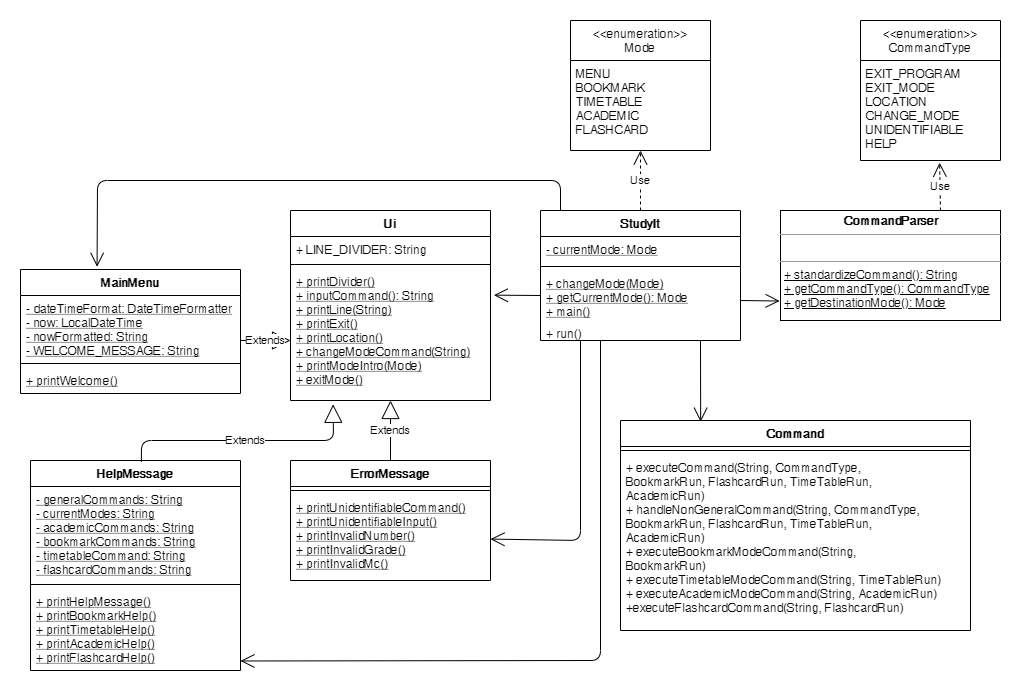

The diagram above was exported from draw.io. Its source (the exported page's mxGraphModel, read from the mxfile embedded in the PNG):
<mxGraphModel dx="1422" dy="794" grid="1" gridSize="10" guides="1" tooltips="1" connect="1" arrows="1" fold="1" page="1" pageScale="1" pageWidth="1169" pageHeight="827" math="0" shadow="0">
  <root>
    <mxCell id="WIyWlLk6GJQsqaUBKTNV-0" />
    <mxCell id="WIyWlLk6GJQsqaUBKTNV-1" parent="WIyWlLk6GJQsqaUBKTNV-0" />
    <mxCell id="vDb7pzsn8GeqNXSUZEi4-12" value="&lt;p style=&quot;margin: 0px ; margin-top: 4px ; text-align: center&quot;&gt;&lt;b&gt;CommandParser&lt;/b&gt;&lt;/p&gt;&lt;hr size=&quot;1&quot;&gt;&lt;p style=&quot;margin: 0px ; margin-left: 4px&quot;&gt;&lt;br&gt;&lt;/p&gt;&lt;hr size=&quot;1&quot;&gt;&lt;p style=&quot;margin: 0px ; margin-left: 4px&quot;&gt;&lt;u&gt;+ standardizeCommand(): String&lt;/u&gt;&lt;/p&gt;&lt;p style=&quot;margin: 0px ; margin-left: 4px&quot;&gt;&lt;u&gt;+ getCommandType(): CommandType&lt;/u&gt;&lt;/p&gt;&lt;p style=&quot;margin: 0px ; margin-left: 4px&quot;&gt;&lt;u&gt;+ getDestinationMode(): Mode&lt;/u&gt;&lt;/p&gt;" style="verticalAlign=top;align=left;overflow=fill;fontSize=12;fontFamily=Helvetica;html=1;" parent="WIyWlLk6GJQsqaUBKTNV-1" vertex="1">
      <mxGeometry x="760" y="230" width="220" height="110" as="geometry" />
    </mxCell>
    <mxCell id="vDb7pzsn8GeqNXSUZEi4-24" value="Extends" style="endArrow=block;endSize=16;endFill=0;html=1;exitX=0.5;exitY=0;exitDx=0;exitDy=0;" parent="WIyWlLk6GJQsqaUBKTNV-1" source="vDb7pzsn8GeqNXSUZEi4-19" target="vDb7pzsn8GeqNXSUZEi4-18" edge="1">
      <mxGeometry width="160" relative="1" as="geometry">
        <mxPoint x="500" y="370" as="sourcePoint" />
        <mxPoint x="660" y="370" as="targetPoint" />
      </mxGeometry>
    </mxCell>
    <mxCell id="vDb7pzsn8GeqNXSUZEi4-25" value="HelpMessage" style="swimlane;fontStyle=1;align=center;verticalAlign=top;childLayout=stackLayout;horizontal=1;startSize=26;horizontalStack=0;resizeParent=1;resizeParentMax=0;resizeLast=0;collapsible=1;marginBottom=0;" parent="WIyWlLk6GJQsqaUBKTNV-1" vertex="1">
      <mxGeometry x="10" y="480" width="210" height="210" as="geometry" />
    </mxCell>
    <mxCell id="vDb7pzsn8GeqNXSUZEi4-26" value="- generalCommands: String&#10;- currentModes: String&#10;- academicCommands: String&#10;- bookmarkCommands: String&#10;- timetableCommand: String&#10;- flashcardCommands: String" style="text;strokeColor=none;fillColor=none;align=left;verticalAlign=top;spacingLeft=4;spacingRight=4;overflow=hidden;rotatable=0;points=[[0,0.5],[1,0.5]];portConstraint=eastwest;fontStyle=4" parent="vDb7pzsn8GeqNXSUZEi4-25" vertex="1">
      <mxGeometry y="26" width="210" height="94" as="geometry" />
    </mxCell>
    <mxCell id="vDb7pzsn8GeqNXSUZEi4-27" value="" style="line;strokeWidth=1;fillColor=none;align=left;verticalAlign=middle;spacingTop=-1;spacingLeft=3;spacingRight=3;rotatable=0;labelPosition=right;points=[];portConstraint=eastwest;" parent="vDb7pzsn8GeqNXSUZEi4-25" vertex="1">
      <mxGeometry y="120" width="210" height="8" as="geometry" />
    </mxCell>
    <mxCell id="vDb7pzsn8GeqNXSUZEi4-28" value="+ printHelpMessage()&#10;+ printBookmarkHelp()&#10;+ printTimetableHelp()&#10;+ printAcademicHelp()&#10;+ printFlashcardHelp()" style="text;strokeColor=none;fillColor=none;align=left;verticalAlign=top;spacingLeft=4;spacingRight=4;overflow=hidden;rotatable=0;points=[[0,0.5],[1,0.5]];portConstraint=eastwest;fontStyle=4" parent="vDb7pzsn8GeqNXSUZEi4-25" vertex="1">
      <mxGeometry y="128" width="210" height="82" as="geometry" />
    </mxCell>
    <mxCell id="vDb7pzsn8GeqNXSUZEi4-29" value="Extends" style="endArrow=block;endSize=16;endFill=0;html=1;exitX=0.528;exitY=0.006;exitDx=0;exitDy=0;exitPerimeter=0;entryX=0.213;entryY=1.029;entryDx=0;entryDy=0;entryPerimeter=0;" parent="WIyWlLk6GJQsqaUBKTNV-1" source="vDb7pzsn8GeqNXSUZEi4-25" target="vDb7pzsn8GeqNXSUZEi4-18" edge="1">
      <mxGeometry width="160" relative="1" as="geometry">
        <mxPoint x="120" y="450" as="sourcePoint" />
        <mxPoint x="280" y="450" as="targetPoint" />
        <Array as="points">
          <mxPoint x="121" y="460" />
          <mxPoint x="313" y="460" />
        </Array>
      </mxGeometry>
    </mxCell>
    <mxCell id="vDb7pzsn8GeqNXSUZEi4-30" value="MainMenu" style="swimlane;fontStyle=1;align=center;verticalAlign=top;childLayout=stackLayout;horizontal=1;startSize=26;horizontalStack=0;resizeParent=1;resizeParentMax=0;resizeLast=0;collapsible=1;marginBottom=0;" parent="WIyWlLk6GJQsqaUBKTNV-1" vertex="1">
      <mxGeometry y="289" width="220" height="124" as="geometry" />
    </mxCell>
    <mxCell id="vDb7pzsn8GeqNXSUZEi4-31" value="- dateTimeFormat: DateTimeFormatter&#10;- now: LocalDateTime&#10;- nowFormatted: String&#10;- WELCOME_MESSAGE: String" style="text;strokeColor=none;fillColor=none;align=left;verticalAlign=top;spacingLeft=4;spacingRight=4;overflow=hidden;rotatable=0;points=[[0,0.5],[1,0.5]];portConstraint=eastwest;fontStyle=4" parent="vDb7pzsn8GeqNXSUZEi4-30" vertex="1">
      <mxGeometry y="26" width="220" height="64" as="geometry" />
    </mxCell>
    <mxCell id="vDb7pzsn8GeqNXSUZEi4-32" value="" style="line;strokeWidth=1;fillColor=none;align=left;verticalAlign=middle;spacingTop=-1;spacingLeft=3;spacingRight=3;rotatable=0;labelPosition=right;points=[];portConstraint=eastwest;" parent="vDb7pzsn8GeqNXSUZEi4-30" vertex="1">
      <mxGeometry y="90" width="220" height="8" as="geometry" />
    </mxCell>
    <mxCell id="vDb7pzsn8GeqNXSUZEi4-33" value="+ printWelcome()" style="text;strokeColor=none;fillColor=none;align=left;verticalAlign=top;spacingLeft=4;spacingRight=4;overflow=hidden;rotatable=0;points=[[0,0.5],[1,0.5]];portConstraint=eastwest;fontStyle=4" parent="vDb7pzsn8GeqNXSUZEi4-30" vertex="1">
      <mxGeometry y="98" width="220" height="26" as="geometry" />
    </mxCell>
    <mxCell id="vDb7pzsn8GeqNXSUZEi4-15" value="Ui" style="swimlane;fontStyle=1;align=center;verticalAlign=top;childLayout=stackLayout;horizontal=1;startSize=26;horizontalStack=0;resizeParent=1;resizeParentMax=0;resizeLast=0;collapsible=1;marginBottom=0;" parent="WIyWlLk6GJQsqaUBKTNV-1" vertex="1">
      <mxGeometry x="270" y="230" width="200" height="190" as="geometry" />
    </mxCell>
    <mxCell id="vDb7pzsn8GeqNXSUZEi4-16" value="+ LINE_DIVIDER: String" style="text;strokeColor=none;fillColor=none;align=left;verticalAlign=top;spacingLeft=4;spacingRight=4;overflow=hidden;rotatable=0;points=[[0,0.5],[1,0.5]];portConstraint=eastwest;" parent="vDb7pzsn8GeqNXSUZEi4-15" vertex="1">
      <mxGeometry y="26" width="200" height="24" as="geometry" />
    </mxCell>
    <mxCell id="vDb7pzsn8GeqNXSUZEi4-17" value="" style="line;strokeWidth=1;fillColor=none;align=left;verticalAlign=middle;spacingTop=-1;spacingLeft=3;spacingRight=3;rotatable=0;labelPosition=right;points=[];portConstraint=eastwest;" parent="vDb7pzsn8GeqNXSUZEi4-15" vertex="1">
      <mxGeometry y="50" width="200" height="8" as="geometry" />
    </mxCell>
    <mxCell id="vDb7pzsn8GeqNXSUZEi4-18" value="+ printDivider()&#10;+ inputCommand(): String&#10;+ printLine(String)&#10;+ printExit()&#10;+ printLocation()&#10;+ changeModeCommand(String)&#10;+ printModeIntro(Mode)&#10;+ exitMode()" style="text;strokeColor=none;fillColor=none;align=left;verticalAlign=top;spacingLeft=4;spacingRight=4;overflow=hidden;rotatable=0;points=[[0,0.5],[1,0.5]];portConstraint=eastwest;fontStyle=4" parent="vDb7pzsn8GeqNXSUZEi4-15" vertex="1">
      <mxGeometry y="58" width="200" height="132" as="geometry" />
    </mxCell>
    <mxCell id="vDb7pzsn8GeqNXSUZEi4-0" value="StudyIt" style="swimlane;fontStyle=1;align=center;verticalAlign=top;childLayout=stackLayout;horizontal=1;startSize=26;horizontalStack=0;resizeParent=1;resizeParentMax=0;resizeLast=0;collapsible=1;marginBottom=0;" parent="WIyWlLk6GJQsqaUBKTNV-1" vertex="1">
      <mxGeometry x="520" y="230" width="200" height="130" as="geometry" />
    </mxCell>
    <mxCell id="vDb7pzsn8GeqNXSUZEi4-45" value="Use" style="endArrow=open;endSize=12;dashed=1;html=1;" parent="vDb7pzsn8GeqNXSUZEi4-0" target="vDb7pzsn8GeqNXSUZEi4-7" edge="1">
      <mxGeometry width="160" relative="1" as="geometry">
        <mxPoint x="100" as="sourcePoint" />
        <mxPoint x="260" as="targetPoint" />
      </mxGeometry>
    </mxCell>
    <mxCell id="vDb7pzsn8GeqNXSUZEi4-48" value="" style="endArrow=open;endFill=1;endSize=12;html=1;entryX=0.348;entryY=-0.022;entryDx=0;entryDy=0;entryPerimeter=0;" parent="vDb7pzsn8GeqNXSUZEi4-0" target="vDb7pzsn8GeqNXSUZEi4-30" edge="1">
      <mxGeometry width="160" relative="1" as="geometry">
        <mxPoint x="20" as="sourcePoint" />
        <mxPoint x="180" as="targetPoint" />
        <Array as="points">
          <mxPoint x="20" y="-30" />
          <mxPoint x="-443" y="-30" />
        </Array>
      </mxGeometry>
    </mxCell>
    <mxCell id="vDb7pzsn8GeqNXSUZEi4-1" value="- currentMode: Mode" style="text;strokeColor=none;fillColor=none;align=left;verticalAlign=top;spacingLeft=4;spacingRight=4;overflow=hidden;rotatable=0;points=[[0,0.5],[1,0.5]];portConstraint=eastwest;fontStyle=4" parent="vDb7pzsn8GeqNXSUZEi4-0" vertex="1">
      <mxGeometry y="26" width="200" height="26" as="geometry" />
    </mxCell>
    <mxCell id="vDb7pzsn8GeqNXSUZEi4-2" value="" style="line;strokeWidth=1;fillColor=none;align=left;verticalAlign=middle;spacingTop=-1;spacingLeft=3;spacingRight=3;rotatable=0;labelPosition=right;points=[];portConstraint=eastwest;" parent="vDb7pzsn8GeqNXSUZEi4-0" vertex="1">
      <mxGeometry y="52" width="200" height="8" as="geometry" />
    </mxCell>
    <mxCell id="vDb7pzsn8GeqNXSUZEi4-3" value="+ changeMode(Mode)&#10;+ getCurrentMode(): Mode&#10;+ main()" style="text;strokeColor=none;fillColor=none;align=left;verticalAlign=top;spacingLeft=4;spacingRight=4;overflow=hidden;rotatable=0;points=[[0,0.5],[1,0.5]];portConstraint=eastwest;fontStyle=4" parent="vDb7pzsn8GeqNXSUZEi4-0" vertex="1">
      <mxGeometry y="60" width="200" height="50" as="geometry" />
    </mxCell>
    <mxCell id="vDb7pzsn8GeqNXSUZEi4-11" value="+ run()" style="text;strokeColor=none;fillColor=none;align=left;verticalAlign=top;spacingLeft=4;spacingRight=4;overflow=hidden;rotatable=0;points=[[0,0.5],[1,0.5]];portConstraint=eastwest;fontStyle=0" parent="vDb7pzsn8GeqNXSUZEi4-0" vertex="1">
      <mxGeometry y="110" width="200" height="20" as="geometry" />
    </mxCell>
    <mxCell id="vDb7pzsn8GeqNXSUZEi4-19" value="ErrorMessage" style="swimlane;fontStyle=1;align=center;verticalAlign=top;childLayout=stackLayout;horizontal=1;startSize=26;horizontalStack=0;resizeParent=1;resizeParentMax=0;resizeLast=0;collapsible=1;marginBottom=0;" parent="WIyWlLk6GJQsqaUBKTNV-1" vertex="1">
      <mxGeometry x="270" y="480" width="200" height="120" as="geometry" />
    </mxCell>
    <mxCell id="vDb7pzsn8GeqNXSUZEi4-21" value="" style="line;strokeWidth=1;fillColor=none;align=left;verticalAlign=middle;spacingTop=-1;spacingLeft=3;spacingRight=3;rotatable=0;labelPosition=right;points=[];portConstraint=eastwest;" parent="vDb7pzsn8GeqNXSUZEi4-19" vertex="1">
      <mxGeometry y="26" width="200" height="8" as="geometry" />
    </mxCell>
    <mxCell id="vDb7pzsn8GeqNXSUZEi4-22" value="+ printUnidentifiableCommand()&#10;+ printUnidentifiableInput()&#10;+ printInvalidNumber()&#10;+ printInvalidGrade()&#10;+ printInvalidMc()" style="text;strokeColor=none;fillColor=none;align=left;verticalAlign=top;spacingLeft=4;spacingRight=4;overflow=hidden;rotatable=0;points=[[0,0.5],[1,0.5]];portConstraint=eastwest;fontStyle=4" parent="vDb7pzsn8GeqNXSUZEi4-19" vertex="1">
      <mxGeometry y="34" width="200" height="86" as="geometry" />
    </mxCell>
    <mxCell id="vDb7pzsn8GeqNXSUZEi4-34" value="Extends" style="endArrow=block;endSize=16;endFill=0;html=1;" parent="WIyWlLk6GJQsqaUBKTNV-1" edge="1">
      <mxGeometry width="160" relative="1" as="geometry">
        <mxPoint x="220" y="360" as="sourcePoint" />
        <mxPoint x="270" y="360" as="targetPoint" />
      </mxGeometry>
    </mxCell>
    <mxCell id="vDb7pzsn8GeqNXSUZEi4-13" value="&lt;&lt;enumeration&gt;&gt;&#10;CommandType" style="swimlane;fontStyle=0;childLayout=stackLayout;horizontal=1;startSize=40;fillColor=none;horizontalStack=0;resizeParent=1;resizeParentMax=0;resizeLast=0;collapsible=1;marginBottom=0;" parent="WIyWlLk6GJQsqaUBKTNV-1" vertex="1">
      <mxGeometry x="840" y="40" width="140" height="140" as="geometry" />
    </mxCell>
    <mxCell id="vDb7pzsn8GeqNXSUZEi4-14" value="EXIT_PROGRAM&#10;EXIT_MODE&#10;LOCATION&#10;CHANGE_MODE&#10;UNIDENTIFIABLE&#10;HELP" style="text;strokeColor=none;fillColor=none;align=left;verticalAlign=top;spacingLeft=4;spacingRight=4;overflow=hidden;rotatable=0;points=[[0,0.5],[1,0.5]];portConstraint=eastwest;" parent="vDb7pzsn8GeqNXSUZEi4-13" vertex="1">
      <mxGeometry y="40" width="140" height="100" as="geometry" />
    </mxCell>
    <mxCell id="vDb7pzsn8GeqNXSUZEi4-36" value="Use" style="endArrow=open;endSize=12;dashed=1;html=1;entryX=0.565;entryY=1.022;entryDx=0;entryDy=0;entryPerimeter=0;" parent="WIyWlLk6GJQsqaUBKTNV-1" target="vDb7pzsn8GeqNXSUZEi4-14" edge="1">
      <mxGeometry width="160" relative="1" as="geometry">
        <mxPoint x="920" y="230" as="sourcePoint" />
        <mxPoint x="1080" y="230" as="targetPoint" />
      </mxGeometry>
    </mxCell>
    <mxCell id="vDb7pzsn8GeqNXSUZEi4-6" value="&lt;&lt;enumeration&gt;&gt;&#10;Mode" style="swimlane;fontStyle=0;childLayout=stackLayout;horizontal=1;startSize=40;fillColor=none;horizontalStack=0;resizeParent=1;resizeParentMax=0;resizeLast=0;collapsible=1;marginBottom=0;" parent="WIyWlLk6GJQsqaUBKTNV-1" vertex="1">
      <mxGeometry x="550" y="40" width="140" height="130" as="geometry" />
    </mxCell>
    <mxCell id="vDb7pzsn8GeqNXSUZEi4-7" value="MENU&#10;BOOKMARK&#10;TIMETABLE&#10;ACADEMIC&#10;FLASHCARD" style="text;strokeColor=none;fillColor=none;align=left;verticalAlign=top;spacingLeft=4;spacingRight=4;overflow=hidden;rotatable=0;points=[[0,0.5],[1,0.5]];portConstraint=eastwest;" parent="vDb7pzsn8GeqNXSUZEi4-6" vertex="1">
      <mxGeometry y="40" width="140" height="90" as="geometry" />
    </mxCell>
    <mxCell id="vDb7pzsn8GeqNXSUZEi4-37" value="Command" style="swimlane;fontStyle=1;align=center;verticalAlign=top;childLayout=stackLayout;horizontal=1;startSize=26;horizontalStack=0;resizeParent=1;resizeParentMax=0;resizeLast=0;collapsible=1;marginBottom=0;" parent="WIyWlLk6GJQsqaUBKTNV-1" vertex="1">
      <mxGeometry x="600" y="440" width="350" height="210" as="geometry" />
    </mxCell>
    <mxCell id="vDb7pzsn8GeqNXSUZEi4-39" value="" style="line;strokeWidth=1;fillColor=none;align=left;verticalAlign=middle;spacingTop=-1;spacingLeft=3;spacingRight=3;rotatable=0;labelPosition=right;points=[];portConstraint=eastwest;" parent="vDb7pzsn8GeqNXSUZEi4-37" vertex="1">
      <mxGeometry y="26" width="350" height="8" as="geometry" />
    </mxCell>
    <mxCell id="vDb7pzsn8GeqNXSUZEi4-40" value="+ executeCommand(String, CommandType, &#10;BookmarkRun, FlashcardRun, TimeTableRun,&#10;AcademicRun)&#10;+ handleNonGeneralCommand(String, CommandType, &#10;BookmarkRun, FlashcardRun, TimeTableRun,&#10;AcademicRun)&#10;+ executeBookmarkModeCommand(String, &#10;BookmarkRun)&#10;+ executeTimetableModeCommand(String, TimeTableRun)&#10;+ executeAcademicModeCommand(String, AcademicRun)&#10;+executeFlashcardCommand(String, FlashcardRun)" style="text;strokeColor=none;fillColor=none;align=left;verticalAlign=top;spacingLeft=4;spacingRight=4;overflow=hidden;rotatable=0;points=[[0,0.5],[1,0.5]];portConstraint=eastwest;" parent="vDb7pzsn8GeqNXSUZEi4-37" vertex="1">
      <mxGeometry y="34" width="350" height="176" as="geometry" />
    </mxCell>
    <mxCell id="vDb7pzsn8GeqNXSUZEi4-46" value="" style="endArrow=open;endFill=1;endSize=12;html=1;exitX=0;exitY=0.5;exitDx=0;exitDy=0;entryX=1.017;entryY=0.202;entryDx=0;entryDy=0;entryPerimeter=0;" parent="WIyWlLk6GJQsqaUBKTNV-1" source="vDb7pzsn8GeqNXSUZEi4-3" target="vDb7pzsn8GeqNXSUZEi4-18" edge="1">
      <mxGeometry width="160" relative="1" as="geometry">
        <mxPoint x="600" y="400" as="sourcePoint" />
        <mxPoint x="760" y="400" as="targetPoint" />
      </mxGeometry>
    </mxCell>
    <mxCell id="vDb7pzsn8GeqNXSUZEi4-47" value="" style="endArrow=open;endFill=1;endSize=12;html=1;" parent="WIyWlLk6GJQsqaUBKTNV-1" target="vDb7pzsn8GeqNXSUZEi4-22" edge="1">
      <mxGeometry width="160" relative="1" as="geometry">
        <mxPoint x="560" y="360" as="sourcePoint" />
        <mxPoint x="470" y="557" as="targetPoint" />
        <Array as="points">
          <mxPoint x="560" y="560" />
        </Array>
      </mxGeometry>
    </mxCell>
    <mxCell id="vDb7pzsn8GeqNXSUZEi4-49" value="" style="endArrow=open;endFill=1;endSize=12;html=1;entryX=1;entryY=0.884;entryDx=0;entryDy=0;entryPerimeter=0;" parent="WIyWlLk6GJQsqaUBKTNV-1" target="vDb7pzsn8GeqNXSUZEi4-28" edge="1">
      <mxGeometry width="160" relative="1" as="geometry">
        <mxPoint x="580" y="360" as="sourcePoint" />
        <mxPoint x="740" y="360" as="targetPoint" />
        <Array as="points">
          <mxPoint x="580" y="680" />
        </Array>
      </mxGeometry>
    </mxCell>
    <mxCell id="vDb7pzsn8GeqNXSUZEi4-50" value="" style="endArrow=open;endFill=1;endSize=12;html=1;entryX=-0.004;entryY=0.823;entryDx=0;entryDy=0;entryPerimeter=0;" parent="WIyWlLk6GJQsqaUBKTNV-1" target="vDb7pzsn8GeqNXSUZEi4-12" edge="1">
      <mxGeometry width="160" relative="1" as="geometry">
        <mxPoint x="720" y="320" as="sourcePoint" />
        <mxPoint x="880" y="320" as="targetPoint" />
      </mxGeometry>
    </mxCell>
    <mxCell id="vDb7pzsn8GeqNXSUZEi4-51" value="" style="endArrow=open;endFill=1;endSize=12;html=1;exitX=0.8;exitY=1.025;exitDx=0;exitDy=0;exitPerimeter=0;entryX=0.229;entryY=0.006;entryDx=0;entryDy=0;entryPerimeter=0;" parent="WIyWlLk6GJQsqaUBKTNV-1" source="vDb7pzsn8GeqNXSUZEi4-11" target="vDb7pzsn8GeqNXSUZEi4-37" edge="1">
      <mxGeometry width="160" relative="1" as="geometry">
        <mxPoint x="680" y="390" as="sourcePoint" />
        <mxPoint x="840" y="390" as="targetPoint" />
      </mxGeometry>
    </mxCell>
  </root>
</mxGraphModel>